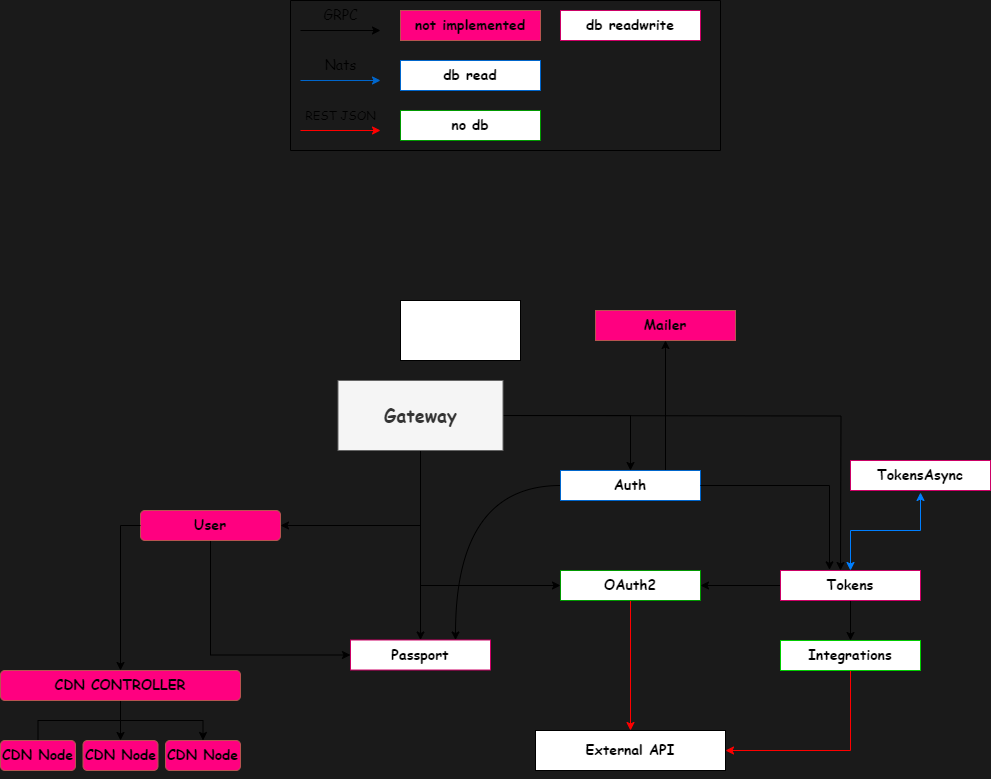

The diagram above was exported from draw.io. Its source (the exported page's mxGraphModel, read from the mxfile embedded in the PNG):
<mxGraphModel dx="1900" dy="1624" grid="1" gridSize="10" guides="1" tooltips="1" connect="1" arrows="1" fold="1" page="0" pageScale="1" pageWidth="850" pageHeight="1100" background="#1A1A1A" math="0" shadow="0">
  <root>
    <mxCell id="0" />
    <mxCell id="1" parent="0" />
    <mxCell id="XDPCOqW1gCRxtCuS24-K-14" style="edgeStyle=orthogonalEdgeStyle;rounded=0;orthogonalLoop=1;jettySize=auto;html=1;exitX=1;exitY=0.5;exitDx=0;exitDy=0;" parent="1" source="XDPCOqW1gCRxtCuS24-K-2" target="XDPCOqW1gCRxtCuS24-K-6" edge="1">
      <mxGeometry relative="1" as="geometry" />
    </mxCell>
    <mxCell id="XDPCOqW1gCRxtCuS24-K-16" style="edgeStyle=orthogonalEdgeStyle;rounded=0;orthogonalLoop=1;jettySize=auto;html=1;exitX=1;exitY=0.5;exitDx=0;exitDy=0;entryX=0.5;entryY=0;entryDx=0;entryDy=0;" parent="1" edge="1">
      <mxGeometry relative="1" as="geometry">
        <mxPoint x="200" y="-115" as="sourcePoint" />
        <mxPoint x="560" y="40" as="targetPoint" />
      </mxGeometry>
    </mxCell>
    <mxCell id="XDPCOqW1gCRxtCuS24-K-17" style="edgeStyle=orthogonalEdgeStyle;rounded=0;orthogonalLoop=1;jettySize=auto;html=1;exitX=0.5;exitY=1;exitDx=0;exitDy=0;entryX=0;entryY=0.5;entryDx=0;entryDy=0;" parent="1" source="XDPCOqW1gCRxtCuS24-K-2" target="XDPCOqW1gCRxtCuS24-K-5" edge="1">
      <mxGeometry relative="1" as="geometry" />
    </mxCell>
    <mxCell id="XDPCOqW1gCRxtCuS24-K-19" style="edgeStyle=orthogonalEdgeStyle;rounded=0;orthogonalLoop=1;jettySize=auto;html=1;exitX=0.5;exitY=1;exitDx=0;exitDy=0;entryX=0.5;entryY=0;entryDx=0;entryDy=0;" parent="1" source="XDPCOqW1gCRxtCuS24-K-2" target="XDPCOqW1gCRxtCuS24-K-10" edge="1">
      <mxGeometry relative="1" as="geometry" />
    </mxCell>
    <mxCell id="4" style="edgeStyle=orthogonalEdgeStyle;rounded=0;orthogonalLoop=1;jettySize=auto;html=1;exitX=0.5;exitY=1;exitDx=0;exitDy=0;entryX=1;entryY=0.5;entryDx=0;entryDy=0;" parent="1" source="XDPCOqW1gCRxtCuS24-K-2" target="3" edge="1">
      <mxGeometry relative="1" as="geometry" />
    </mxCell>
    <mxCell id="XDPCOqW1gCRxtCuS24-K-2" value="&lt;h3 style=&quot;font-size: 18px;&quot;&gt;&lt;font face=&quot;Comic Sans MS&quot; style=&quot;font-size: 18px;&quot;&gt;Gateway&lt;/font&gt;&lt;/h3&gt;" style="rounded=0;whiteSpace=wrap;html=1;fontSize=18;fillColor=#f5f5f5;strokeColor=#666666;fontColor=#333333;" parent="1" vertex="1">
      <mxGeometry x="57.5" y="-150" width="165" height="70" as="geometry" />
    </mxCell>
    <mxCell id="XDPCOqW1gCRxtCuS24-K-32" style="edgeStyle=orthogonalEdgeStyle;rounded=0;orthogonalLoop=1;jettySize=auto;html=1;exitX=0.5;exitY=1;exitDx=0;exitDy=0;entryX=1;entryY=0.5;entryDx=0;entryDy=0;strokeColor=#FF0000;" parent="1" source="XDPCOqW1gCRxtCuS24-K-4" target="XDPCOqW1gCRxtCuS24-K-30" edge="1">
      <mxGeometry relative="1" as="geometry" />
    </mxCell>
    <mxCell id="XDPCOqW1gCRxtCuS24-K-4" value="&lt;h3&gt;&lt;font face=&quot;Comic Sans MS&quot;&gt;Integrations&lt;/font&gt;&lt;/h3&gt;" style="rounded=0;whiteSpace=wrap;html=1;strokeColor=#00CC00;" parent="1" vertex="1">
      <mxGeometry x="500" y="110" width="140" height="30" as="geometry" />
    </mxCell>
    <mxCell id="XDPCOqW1gCRxtCuS24-K-31" style="edgeStyle=orthogonalEdgeStyle;rounded=0;orthogonalLoop=1;jettySize=auto;html=1;exitX=0.5;exitY=1;exitDx=0;exitDy=0;strokeColor=#FF0000;" parent="1" source="XDPCOqW1gCRxtCuS24-K-5" target="XDPCOqW1gCRxtCuS24-K-30" edge="1">
      <mxGeometry relative="1" as="geometry" />
    </mxCell>
    <mxCell id="XDPCOqW1gCRxtCuS24-K-5" value="&lt;h3&gt;&lt;font face=&quot;Comic Sans MS&quot;&gt;OAuth2&lt;/font&gt;&lt;/h3&gt;" style="rounded=0;whiteSpace=wrap;html=1;gradientColor=none;strokeColor=#009900;" parent="1" vertex="1">
      <mxGeometry x="280" y="40" width="140" height="30" as="geometry" />
    </mxCell>
    <mxCell id="XDPCOqW1gCRxtCuS24-K-25" style="rounded=1;orthogonalLoop=1;jettySize=auto;html=1;exitX=0;exitY=0.5;exitDx=0;exitDy=0;entryX=0.75;entryY=0;entryDx=0;entryDy=0;targetPerimeterSpacing=0;edgeStyle=orthogonalEdgeStyle;curved=1;" parent="1" source="XDPCOqW1gCRxtCuS24-K-6" target="XDPCOqW1gCRxtCuS24-K-10" edge="1">
      <mxGeometry relative="1" as="geometry" />
    </mxCell>
    <mxCell id="XDPCOqW1gCRxtCuS24-K-29" style="edgeStyle=orthogonalEdgeStyle;rounded=0;orthogonalLoop=1;jettySize=auto;html=1;exitX=0.75;exitY=0;exitDx=0;exitDy=0;" parent="1" source="XDPCOqW1gCRxtCuS24-K-6" target="XDPCOqW1gCRxtCuS24-K-27" edge="1">
      <mxGeometry relative="1" as="geometry" />
    </mxCell>
    <mxCell id="XDPCOqW1gCRxtCuS24-K-6" value="&lt;h3&gt;&lt;font face=&quot;Comic Sans MS&quot;&gt;Auth&lt;/font&gt;&lt;/h3&gt;" style="rounded=0;whiteSpace=wrap;html=1;gradientColor=none;strokeColor=#0066CC;" parent="1" vertex="1">
      <mxGeometry x="280" y="-60" width="140" height="30" as="geometry" />
    </mxCell>
    <mxCell id="XDPCOqW1gCRxtCuS24-K-12" style="edgeStyle=orthogonalEdgeStyle;rounded=0;orthogonalLoop=1;jettySize=auto;html=1;exitX=0;exitY=0.5;exitDx=0;exitDy=0;" parent="1" source="XDPCOqW1gCRxtCuS24-K-7" target="XDPCOqW1gCRxtCuS24-K-5" edge="1">
      <mxGeometry relative="1" as="geometry" />
    </mxCell>
    <mxCell id="XDPCOqW1gCRxtCuS24-K-13" style="edgeStyle=orthogonalEdgeStyle;rounded=0;orthogonalLoop=1;jettySize=auto;html=1;exitX=0.5;exitY=1;exitDx=0;exitDy=0;entryX=0.5;entryY=0;entryDx=0;entryDy=0;" parent="1" source="XDPCOqW1gCRxtCuS24-K-7" target="XDPCOqW1gCRxtCuS24-K-4" edge="1">
      <mxGeometry relative="1" as="geometry" />
    </mxCell>
    <mxCell id="XDPCOqW1gCRxtCuS24-K-7" value="&lt;h3&gt;&lt;font face=&quot;Comic Sans MS&quot;&gt;Tokens&lt;/font&gt;&lt;/h3&gt;" style="rounded=0;whiteSpace=wrap;html=1;strokeColor=#CC0066;" parent="1" vertex="1">
      <mxGeometry x="500" y="40" width="140" height="30" as="geometry" />
    </mxCell>
    <mxCell id="XDPCOqW1gCRxtCuS24-K-11" style="edgeStyle=orthogonalEdgeStyle;rounded=0;orthogonalLoop=1;jettySize=auto;html=1;exitX=0.5;exitY=1;exitDx=0;exitDy=0;entryX=0.5;entryY=0;entryDx=0;entryDy=0;startArrow=classic;startFill=1;strokeColor=#007FFF;" parent="1" source="XDPCOqW1gCRxtCuS24-K-8" target="XDPCOqW1gCRxtCuS24-K-7" edge="1">
      <mxGeometry relative="1" as="geometry" />
    </mxCell>
    <mxCell id="XDPCOqW1gCRxtCuS24-K-8" value="&lt;h3&gt;&lt;font face=&quot;Comic Sans MS&quot;&gt;TokensAsync&lt;/font&gt;&lt;/h3&gt;" style="rounded=0;whiteSpace=wrap;html=1;perimeterSpacing=2;strokeColor=#CC0066;" parent="1" vertex="1">
      <mxGeometry x="570" y="-70" width="140" height="30" as="geometry" />
    </mxCell>
    <mxCell id="XDPCOqW1gCRxtCuS24-K-10" value="&lt;h3&gt;&lt;font face=&quot;Comic Sans MS&quot;&gt;Passport&lt;/font&gt;&lt;/h3&gt;" style="rounded=0;whiteSpace=wrap;html=1;strokeColor=#CC0066;" parent="1" vertex="1">
      <mxGeometry x="70" y="109.5" width="140" height="30" as="geometry" />
    </mxCell>
    <mxCell id="XDPCOqW1gCRxtCuS24-K-24" style="rounded=0;orthogonalLoop=1;jettySize=auto;html=1;exitX=1;exitY=0.5;exitDx=0;exitDy=0;entryX=0.35;entryY=-0.022;entryDx=0;entryDy=0;entryPerimeter=0;edgeStyle=orthogonalEdgeStyle;" parent="1" source="XDPCOqW1gCRxtCuS24-K-6" target="XDPCOqW1gCRxtCuS24-K-7" edge="1">
      <mxGeometry relative="1" as="geometry" />
    </mxCell>
    <mxCell id="XDPCOqW1gCRxtCuS24-K-27" value="&lt;h3&gt;&lt;font face=&quot;Comic Sans MS&quot;&gt;Mailer&lt;/font&gt;&lt;/h3&gt;" style="rounded=0;whiteSpace=wrap;html=1;fillColor=#FF0080;strokeColor=#b85450;" parent="1" vertex="1">
      <mxGeometry x="315" y="-220" width="140" height="30" as="geometry" />
    </mxCell>
    <mxCell id="XDPCOqW1gCRxtCuS24-K-30" value="&lt;h3&gt;&lt;font face=&quot;Comic Sans MS&quot;&gt;External API&lt;/font&gt;&lt;/h3&gt;" style="rounded=0;whiteSpace=wrap;html=1;" parent="1" vertex="1">
      <mxGeometry x="255" y="200" width="190" height="40" as="geometry" />
    </mxCell>
    <mxCell id="XDPCOqW1gCRxtCuS24-K-39" value="" style="swimlane;startSize=0;" parent="1" vertex="1">
      <mxGeometry x="10" y="-530" width="430" height="150" as="geometry" />
    </mxCell>
    <mxCell id="XDPCOqW1gCRxtCuS24-K-37" value="&lt;font style=&quot;font-size: 14px;&quot; face=&quot;Comic Sans MS&quot;&gt;GRPC&lt;/font&gt;" style="text;html=1;align=center;verticalAlign=middle;resizable=0;points=[];autosize=1;strokeColor=none;fillColor=none;" parent="XDPCOqW1gCRxtCuS24-K-39" vertex="1">
      <mxGeometry x="20" width="60" height="30" as="geometry" />
    </mxCell>
    <mxCell id="XDPCOqW1gCRxtCuS24-K-33" value="" style="endArrow=classic;html=1;rounded=0;" parent="XDPCOqW1gCRxtCuS24-K-39" edge="1">
      <mxGeometry width="50" height="50" relative="1" as="geometry">
        <mxPoint x="10" y="30" as="sourcePoint" />
        <mxPoint x="90" y="30" as="targetPoint" />
      </mxGeometry>
    </mxCell>
    <mxCell id="XDPCOqW1gCRxtCuS24-K-41" value="&lt;font style=&quot;font-size: 14px;&quot; face=&quot;Comic Sans MS&quot;&gt;Nats&lt;/font&gt;" style="text;html=1;align=center;verticalAlign=middle;resizable=0;points=[];autosize=1;strokeColor=none;fillColor=none;" parent="XDPCOqW1gCRxtCuS24-K-39" vertex="1">
      <mxGeometry x="20" y="50" width="60" height="30" as="geometry" />
    </mxCell>
    <mxCell id="XDPCOqW1gCRxtCuS24-K-42" value="" style="endArrow=classic;html=1;rounded=0;fillColor=#dae8fc;strokeColor=#0066CC;" parent="XDPCOqW1gCRxtCuS24-K-39" edge="1">
      <mxGeometry width="50" height="50" relative="1" as="geometry">
        <mxPoint x="10" y="80" as="sourcePoint" />
        <mxPoint x="90" y="80" as="targetPoint" />
      </mxGeometry>
    </mxCell>
    <mxCell id="XDPCOqW1gCRxtCuS24-K-43" value="&lt;font style=&quot;font-size: 12px;&quot; face=&quot;Comic Sans MS&quot;&gt;REST JSON&lt;/font&gt;" style="text;html=1;align=center;verticalAlign=middle;resizable=0;points=[];autosize=1;strokeColor=none;fillColor=none;" parent="XDPCOqW1gCRxtCuS24-K-39" vertex="1">
      <mxGeometry x="5" y="100" width="90" height="30" as="geometry" />
    </mxCell>
    <mxCell id="XDPCOqW1gCRxtCuS24-K-44" value="" style="endArrow=classic;html=1;rounded=0;strokeColor=#FF0000;" parent="XDPCOqW1gCRxtCuS24-K-39" edge="1">
      <mxGeometry width="50" height="50" relative="1" as="geometry">
        <mxPoint x="10" y="130" as="sourcePoint" />
        <mxPoint x="90" y="130" as="targetPoint" />
      </mxGeometry>
    </mxCell>
    <mxCell id="XDPCOqW1gCRxtCuS24-K-47" value="&lt;h3&gt;&lt;font face=&quot;Comic Sans MS&quot;&gt;not implemented&lt;/font&gt;&lt;/h3&gt;" style="rounded=0;whiteSpace=wrap;html=1;fillColor=#FF0080;strokeColor=#b85450;" parent="XDPCOqW1gCRxtCuS24-K-39" vertex="1">
      <mxGeometry x="110" y="10" width="140" height="30" as="geometry" />
    </mxCell>
    <mxCell id="XDPCOqW1gCRxtCuS24-K-48" value="&lt;h3&gt;&lt;font face=&quot;Comic Sans MS&quot;&gt;db read&lt;/font&gt;&lt;/h3&gt;" style="rounded=0;whiteSpace=wrap;html=1;gradientColor=none;strokeColor=#0066CC;" parent="XDPCOqW1gCRxtCuS24-K-39" vertex="1">
      <mxGeometry x="110" y="60" width="140" height="30" as="geometry" />
    </mxCell>
    <mxCell id="XDPCOqW1gCRxtCuS24-K-49" value="&lt;h3&gt;&lt;font face=&quot;Comic Sans MS&quot;&gt;no db&lt;/font&gt;&lt;/h3&gt;" style="rounded=0;whiteSpace=wrap;html=1;gradientColor=none;strokeColor=#009900;" parent="XDPCOqW1gCRxtCuS24-K-39" vertex="1">
      <mxGeometry x="110" y="110" width="140" height="30" as="geometry" />
    </mxCell>
    <mxCell id="XDPCOqW1gCRxtCuS24-K-50" value="&lt;h3&gt;&lt;font face=&quot;Comic Sans MS&quot;&gt;db readwrite&lt;/font&gt;&lt;/h3&gt;" style="rounded=0;whiteSpace=wrap;html=1;perimeterSpacing=2;strokeColor=#CC0066;" parent="XDPCOqW1gCRxtCuS24-K-39" vertex="1">
      <mxGeometry x="270" y="10" width="140" height="30" as="geometry" />
    </mxCell>
    <mxCell id="15" style="edgeStyle=orthogonalEdgeStyle;rounded=0;orthogonalLoop=1;jettySize=auto;html=1;exitX=0.5;exitY=1;exitDx=0;exitDy=0;entryX=0;entryY=0.5;entryDx=0;entryDy=0;" parent="1" source="3" target="XDPCOqW1gCRxtCuS24-K-10" edge="1">
      <mxGeometry relative="1" as="geometry" />
    </mxCell>
    <mxCell id="3" value="&lt;h3&gt;&lt;font face=&quot;Comic Sans MS&quot;&gt;User&lt;/font&gt;&lt;/h3&gt;" style="rounded=1;whiteSpace=wrap;html=1;fillColor=#FF0080;strokeColor=#b85450;glass=0;sketch=0;shadow=0;" parent="1" vertex="1">
      <mxGeometry x="-140" y="-20" width="140" height="30" as="geometry" />
    </mxCell>
    <mxCell id="12" style="edgeStyle=orthogonalEdgeStyle;rounded=0;orthogonalLoop=1;jettySize=auto;html=1;exitX=0;exitY=0.5;exitDx=0;exitDy=0;startArrow=none;startFill=0;" parent="1" source="3" target="11" edge="1">
      <mxGeometry relative="1" as="geometry">
        <mxPoint x="20" y="100" as="sourcePoint" />
      </mxGeometry>
    </mxCell>
    <mxCell id="14" style="edgeStyle=orthogonalEdgeStyle;rounded=0;orthogonalLoop=1;jettySize=auto;html=1;exitX=0.5;exitY=1;exitDx=0;exitDy=0;entryX=0.5;entryY=0;entryDx=0;entryDy=0;startArrow=none;startFill=0;" parent="1" source="11" target="13" edge="1">
      <mxGeometry relative="1" as="geometry" />
    </mxCell>
    <mxCell id="19" style="edgeStyle=orthogonalEdgeStyle;rounded=0;orthogonalLoop=1;jettySize=auto;html=1;exitX=0.5;exitY=0;exitDx=0;exitDy=0;entryX=0.5;entryY=0;entryDx=0;entryDy=0;" parent="1" source="18" target="17" edge="1">
      <mxGeometry relative="1" as="geometry" />
    </mxCell>
    <mxCell id="11" value="&lt;h3&gt;&lt;font face=&quot;Comic Sans MS&quot;&gt;CDN CONTROLLER&lt;/font&gt;&lt;/h3&gt;" style="rounded=1;whiteSpace=wrap;html=1;fillColor=#FF0080;strokeColor=#b85450;glass=0;sketch=0;shadow=0;" parent="1" vertex="1">
      <mxGeometry x="-280" y="140" width="240" height="30" as="geometry" />
    </mxCell>
    <mxCell id="13" value="&lt;h3&gt;&lt;font face=&quot;Comic Sans MS&quot;&gt;CDN Node&lt;/font&gt;&lt;/h3&gt;" style="rounded=1;whiteSpace=wrap;html=1;fillColor=#FF0080;strokeColor=#b85450;glass=0;sketch=0;shadow=0;" parent="1" vertex="1">
      <mxGeometry x="-115" y="210" width="75" height="30" as="geometry" />
    </mxCell>
    <mxCell id="17" value="&lt;h3&gt;&lt;font face=&quot;Comic Sans MS&quot;&gt;CDN Node&lt;/font&gt;&lt;/h3&gt;" style="rounded=1;whiteSpace=wrap;html=1;fillColor=#FF0080;strokeColor=#b85450;glass=0;sketch=0;shadow=0;" parent="1" vertex="1">
      <mxGeometry x="-197.5" y="210" width="75" height="30" as="geometry" />
    </mxCell>
    <mxCell id="18" value="&lt;h3&gt;&lt;font face=&quot;Comic Sans MS&quot;&gt;CDN Node&lt;/font&gt;&lt;/h3&gt;" style="rounded=1;whiteSpace=wrap;html=1;fillColor=#FF0080;strokeColor=#b85450;glass=0;sketch=0;shadow=0;" parent="1" vertex="1">
      <mxGeometry x="-280" y="210" width="75" height="30" as="geometry" />
    </mxCell>
    <mxCell id="20" value="" style="whiteSpace=wrap;html=1;" parent="1" vertex="1">
      <mxGeometry x="120" y="-230" width="120" height="60" as="geometry" />
    </mxCell>
  </root>
</mxGraphModel>